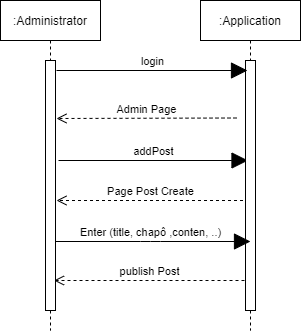

The diagram above was exported from draw.io. Its source (the exported page's mxGraphModel, read from the mxfile embedded in the PNG):
<mxGraphModel dx="934" dy="485" grid="1" gridSize="10" guides="1" tooltips="1" connect="1" arrows="1" fold="1" page="1" pageScale="1" pageWidth="827" pageHeight="1169" math="0" shadow="0">
  <root>
    <mxCell id="0" />
    <mxCell id="1" parent="0" />
    <mxCell id="ziwyRvMsGKfku5W61aTx-1" value=":Administrator" style="shape=umlLifeline;perimeter=lifelinePerimeter;whiteSpace=wrap;html=1;container=1;collapsible=0;recursiveResize=0;outlineConnect=0;hachureGap=4;pointerEvents=0;" vertex="1" parent="1">
      <mxGeometry x="40" y="40" width="100" height="330" as="geometry" />
    </mxCell>
    <mxCell id="ziwyRvMsGKfku5W61aTx-3" value="" style="html=1;points=[];perimeter=orthogonalPerimeter;hachureGap=4;pointerEvents=0;" vertex="1" parent="ziwyRvMsGKfku5W61aTx-1">
      <mxGeometry x="45" y="60" width="10" height="250" as="geometry" />
    </mxCell>
    <mxCell id="ziwyRvMsGKfku5W61aTx-9" value="addPost" style="html=1;verticalAlign=bottom;endArrow=block;startSize=14;endSize=14;sourcePerimeterSpacing=8;targetPerimeterSpacing=8;" edge="1" parent="ziwyRvMsGKfku5W61aTx-1">
      <mxGeometry width="80" relative="1" as="geometry">
        <mxPoint x="58" y="160" as="sourcePoint" />
        <mxPoint x="247.5" y="160" as="targetPoint" />
      </mxGeometry>
    </mxCell>
    <mxCell id="ziwyRvMsGKfku5W61aTx-10" value="Page Post Create" style="html=1;verticalAlign=bottom;endArrow=open;dashed=1;endSize=8;sourcePerimeterSpacing=8;targetPerimeterSpacing=8;" edge="1" parent="ziwyRvMsGKfku5W61aTx-1">
      <mxGeometry relative="1" as="geometry">
        <mxPoint x="242.5" y="200" as="sourcePoint" />
        <mxPoint x="56" y="200" as="targetPoint" />
      </mxGeometry>
    </mxCell>
    <mxCell id="ziwyRvMsGKfku5W61aTx-2" value=":Application" style="shape=umlLifeline;perimeter=lifelinePerimeter;whiteSpace=wrap;html=1;container=1;collapsible=0;recursiveResize=0;outlineConnect=0;hachureGap=4;pointerEvents=0;" vertex="1" parent="1">
      <mxGeometry x="240" y="40" width="100" height="330" as="geometry" />
    </mxCell>
    <mxCell id="ziwyRvMsGKfku5W61aTx-6" value="" style="html=1;points=[];perimeter=orthogonalPerimeter;hachureGap=4;pointerEvents=0;" vertex="1" parent="ziwyRvMsGKfku5W61aTx-2">
      <mxGeometry x="45" y="60" width="10" height="250" as="geometry" />
    </mxCell>
    <mxCell id="ziwyRvMsGKfku5W61aTx-8" value="Admin Page" style="html=1;verticalAlign=bottom;endArrow=open;dashed=1;endSize=8;exitX=0;exitY=0.95;sourcePerimeterSpacing=8;targetPerimeterSpacing=8;" edge="1" parent="ziwyRvMsGKfku5W61aTx-2">
      <mxGeometry relative="1" as="geometry">
        <mxPoint x="-144" y="118" as="targetPoint" />
        <mxPoint x="36" y="117.5" as="sourcePoint" />
      </mxGeometry>
    </mxCell>
    <mxCell id="ziwyRvMsGKfku5W61aTx-7" value="login" style="html=1;verticalAlign=bottom;endArrow=block;startSize=14;endSize=14;sourcePerimeterSpacing=8;targetPerimeterSpacing=8;" edge="1" parent="1">
      <mxGeometry relative="1" as="geometry">
        <mxPoint x="96" y="110" as="sourcePoint" />
        <mxPoint x="287" y="110" as="targetPoint" />
      </mxGeometry>
    </mxCell>
    <mxCell id="ziwyRvMsGKfku5W61aTx-13" value="Enter (title, chapô ,conten, ..)" style="html=1;verticalAlign=bottom;endArrow=block;startSize=14;endSize=14;sourcePerimeterSpacing=8;targetPerimeterSpacing=8;" edge="1" parent="1">
      <mxGeometry x="-0.0256" width="80" relative="1" as="geometry">
        <mxPoint x="95" y="281" as="sourcePoint" />
        <mxPoint x="290" y="281" as="targetPoint" />
        <Array as="points">
          <mxPoint x="190" y="281" />
        </Array>
        <mxPoint as="offset" />
      </mxGeometry>
    </mxCell>
    <mxCell id="ziwyRvMsGKfku5W61aTx-14" value="publish Post" style="html=1;verticalAlign=bottom;endArrow=open;dashed=1;endSize=8;sourcePerimeterSpacing=8;targetPerimeterSpacing=8;" edge="1" parent="1">
      <mxGeometry relative="1" as="geometry">
        <mxPoint x="284" y="320" as="sourcePoint" />
        <mxPoint x="93.5" y="320" as="targetPoint" />
      </mxGeometry>
    </mxCell>
  </root>
</mxGraphModel>